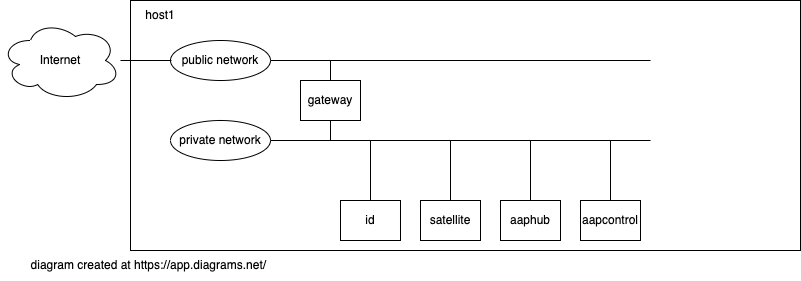

The diagram above was exported from draw.io. Its source (the exported page's mxGraphModel, read from the mxfile embedded in the PNG):
<mxGraphModel dx="877" dy="473" grid="1" gridSize="10" guides="1" tooltips="1" connect="1" arrows="1" fold="1" page="1" pageScale="1" pageWidth="827" pageHeight="1169" math="0" shadow="0">
  <root>
    <mxCell id="0" />
    <mxCell id="1" parent="0" />
    <mxCell id="GTuNXqq2HG5AMrcNNG87-4" value="" style="rounded=0;whiteSpace=wrap;html=1;" parent="1" vertex="1">
      <mxGeometry x="160" y="120" width="670" height="250" as="geometry" />
    </mxCell>
    <mxCell id="GTuNXqq2HG5AMrcNNG87-3" value="Internet" style="ellipse;shape=cloud;whiteSpace=wrap;html=1;" parent="1" vertex="1">
      <mxGeometry x="30" y="140" width="120" height="80" as="geometry" />
    </mxCell>
    <mxCell id="GTuNXqq2HG5AMrcNNG87-5" value="host1" style="text;html=1;strokeColor=none;fillColor=none;align=center;verticalAlign=middle;whiteSpace=wrap;rounded=0;" parent="1" vertex="1">
      <mxGeometry x="160" y="120" width="60" height="30" as="geometry" />
    </mxCell>
    <mxCell id="GTuNXqq2HG5AMrcNNG87-8" value="" style="endArrow=none;html=1;rounded=0;exitX=1;exitY=0.5;exitDx=0;exitDy=0;" parent="1" edge="1">
      <mxGeometry width="50" height="50" relative="1" as="geometry">
        <mxPoint x="280" y="180" as="sourcePoint" />
        <mxPoint x="680" y="180" as="targetPoint" />
      </mxGeometry>
    </mxCell>
    <mxCell id="GTuNXqq2HG5AMrcNNG87-9" value="" style="endArrow=none;html=1;rounded=0;exitX=1;exitY=0.5;exitDx=0;exitDy=0;" parent="1" edge="1">
      <mxGeometry width="50" height="50" relative="1" as="geometry">
        <mxPoint x="280" y="260" as="sourcePoint" />
        <mxPoint x="680" y="260" as="targetPoint" />
      </mxGeometry>
    </mxCell>
    <mxCell id="GTuNXqq2HG5AMrcNNG87-10" value="" style="endArrow=none;html=1;rounded=0;" parent="1" edge="1">
      <mxGeometry width="50" height="50" relative="1" as="geometry">
        <mxPoint x="360" y="260" as="sourcePoint" />
        <mxPoint x="360" y="180" as="targetPoint" />
      </mxGeometry>
    </mxCell>
    <mxCell id="GTuNXqq2HG5AMrcNNG87-11" value="public network" style="ellipse;whiteSpace=wrap;html=1;" parent="1" vertex="1">
      <mxGeometry x="200" y="160" width="100" height="40" as="geometry" />
    </mxCell>
    <mxCell id="GTuNXqq2HG5AMrcNNG87-12" value="private network" style="ellipse;whiteSpace=wrap;html=1;" parent="1" vertex="1">
      <mxGeometry x="200" y="240" width="100" height="40" as="geometry" />
    </mxCell>
    <mxCell id="GTuNXqq2HG5AMrcNNG87-13" value="gateway" style="rounded=0;whiteSpace=wrap;html=1;" parent="1" vertex="1">
      <mxGeometry x="330" y="200" width="60" height="40" as="geometry" />
    </mxCell>
    <mxCell id="GTuNXqq2HG5AMrcNNG87-17" value="" style="endArrow=none;html=1;rounded=0;" parent="1" edge="1">
      <mxGeometry width="50" height="50" relative="1" as="geometry">
        <mxPoint x="400" y="320" as="sourcePoint" />
        <mxPoint x="400" y="260" as="targetPoint" />
      </mxGeometry>
    </mxCell>
    <mxCell id="GTuNXqq2HG5AMrcNNG87-19" value="" style="endArrow=none;html=1;rounded=0;" parent="1" edge="1">
      <mxGeometry width="50" height="50" relative="1" as="geometry">
        <mxPoint x="480" y="320" as="sourcePoint" />
        <mxPoint x="480" y="260" as="targetPoint" />
      </mxGeometry>
    </mxCell>
    <mxCell id="GTuNXqq2HG5AMrcNNG87-20" value="" style="endArrow=none;html=1;rounded=0;" parent="1" edge="1">
      <mxGeometry width="50" height="50" relative="1" as="geometry">
        <mxPoint x="560" y="320" as="sourcePoint" />
        <mxPoint x="560" y="260" as="targetPoint" />
      </mxGeometry>
    </mxCell>
    <mxCell id="GTuNXqq2HG5AMrcNNG87-21" value="" style="endArrow=none;html=1;rounded=0;" parent="1" edge="1">
      <mxGeometry width="50" height="50" relative="1" as="geometry">
        <mxPoint x="640" y="320" as="sourcePoint" />
        <mxPoint x="640" y="260" as="targetPoint" />
      </mxGeometry>
    </mxCell>
    <mxCell id="GTuNXqq2HG5AMrcNNG87-22" value="id" style="rounded=0;whiteSpace=wrap;html=1;" parent="1" vertex="1">
      <mxGeometry x="370" y="320" width="60" height="40" as="geometry" />
    </mxCell>
    <mxCell id="GTuNXqq2HG5AMrcNNG87-23" value="satellite" style="rounded=0;whiteSpace=wrap;html=1;" parent="1" vertex="1">
      <mxGeometry x="450" y="320" width="60" height="40" as="geometry" />
    </mxCell>
    <mxCell id="GTuNXqq2HG5AMrcNNG87-24" value="aaphub" style="rounded=0;whiteSpace=wrap;html=1;" parent="1" vertex="1">
      <mxGeometry x="530" y="320" width="60" height="40" as="geometry" />
    </mxCell>
    <mxCell id="GTuNXqq2HG5AMrcNNG87-25" value="aapcontrol" style="rounded=0;whiteSpace=wrap;html=1;" parent="1" vertex="1">
      <mxGeometry x="610" y="320" width="60" height="40" as="geometry" />
    </mxCell>
    <mxCell id="GTuNXqq2HG5AMrcNNG87-26" value="" style="endArrow=none;html=1;rounded=0;entryX=0.02;entryY=0.5;entryDx=0;entryDy=0;entryPerimeter=0;" parent="1" edge="1">
      <mxGeometry width="50" height="50" relative="1" as="geometry">
        <mxPoint x="150" y="180" as="sourcePoint" />
        <mxPoint x="201" y="180" as="targetPoint" />
      </mxGeometry>
    </mxCell>
    <mxCell id="YY6Y8TDiavGG6F0nNvFd-1" value="diagram created at&amp;nbsp;https://app.diagrams.net/&amp;nbsp;" style="text;html=1;strokeColor=none;fillColor=none;align=center;verticalAlign=middle;whiteSpace=wrap;rounded=0;" parent="1" vertex="1">
      <mxGeometry x="40" y="370" width="280" height="30" as="geometry" />
    </mxCell>
  </root>
</mxGraphModel>